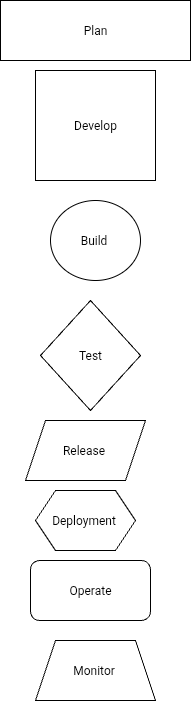

The diagram above was exported from draw.io. Its source (the exported page's mxGraphModel, read from the mxfile embedded in the PNG):
<mxGraphModel dx="597" dy="1089" grid="1" gridSize="10" guides="1" tooltips="1" connect="1" arrows="1" fold="1" page="1" pageScale="1" pageWidth="850" pageHeight="1100" math="0" shadow="0">
  <root>
    <mxCell id="0" />
    <mxCell id="1" parent="0" />
    <mxCell id="1_lvF8_6eE6z63cgvlJP-12" value="Develop" style="whiteSpace=wrap;html=1;" vertex="1" parent="1">
      <mxGeometry x="335" y="110" width="120" height="110" as="geometry" />
    </mxCell>
    <mxCell id="1_lvF8_6eE6z63cgvlJP-14" value="Plan" style="whiteSpace=wrap;html=1;" vertex="1" parent="1">
      <mxGeometry x="300" y="40" width="190" height="60" as="geometry" />
    </mxCell>
    <mxCell id="1_lvF8_6eE6z63cgvlJP-15" value="Build&amp;nbsp;" style="ellipse;whiteSpace=wrap;html=1;" vertex="1" parent="1">
      <mxGeometry x="350" y="240" width="90" height="80" as="geometry" />
    </mxCell>
    <mxCell id="1_lvF8_6eE6z63cgvlJP-16" value="Test" style="rhombus;whiteSpace=wrap;html=1;" vertex="1" parent="1">
      <mxGeometry x="340" y="340" width="100" height="110" as="geometry" />
    </mxCell>
    <mxCell id="1_lvF8_6eE6z63cgvlJP-17" value="Release&amp;nbsp;" style="shape=parallelogram;perimeter=parallelogramPerimeter;whiteSpace=wrap;html=1;fixedSize=1;" vertex="1" parent="1">
      <mxGeometry x="325" y="460" width="120" height="60" as="geometry" />
    </mxCell>
    <mxCell id="1_lvF8_6eE6z63cgvlJP-19" value="Deployment&amp;nbsp;" style="shape=hexagon;perimeter=hexagonPerimeter2;whiteSpace=wrap;html=1;fixedSize=1;" vertex="1" parent="1">
      <mxGeometry x="335" y="530" width="100" height="60" as="geometry" />
    </mxCell>
    <mxCell id="1_lvF8_6eE6z63cgvlJP-21" value="Operate" style="rounded=1;whiteSpace=wrap;html=1;" vertex="1" parent="1">
      <mxGeometry x="330" y="600" width="120" height="60" as="geometry" />
    </mxCell>
    <mxCell id="1_lvF8_6eE6z63cgvlJP-22" value="Monitor&amp;nbsp;" style="shape=trapezoid;perimeter=trapezoidPerimeter;whiteSpace=wrap;html=1;fixedSize=1;" vertex="1" parent="1">
      <mxGeometry x="335" y="680" width="120" height="60" as="geometry" />
    </mxCell>
  </root>
</mxGraphModel>